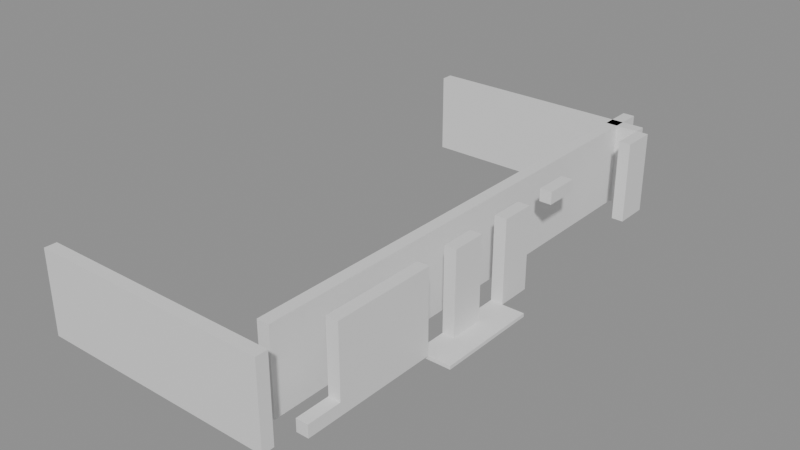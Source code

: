 # Source: building_lego.blend  (saved by Blender 5.0.119; exported with 4.5.12 LTS)
import bpy
from mathutils import Matrix  # noqa: F401  (used for matrix-valued properties, if any)

bpy.ops.wm.read_factory_settings(use_empty=True)
scene = bpy.context.scene
scene.name = 'Scene'

# ---- collections
col_01_paredes_externas = bpy.data.collections.new('01_Paredes_Externas'); scene.collection.children.link(col_01_paredes_externas)
col_02_paredes_internas = bpy.data.collections.new('02_Paredes_Internas'); scene.collection.children.link(col_02_paredes_internas)
col_03_pisos_escadas = bpy.data.collections.new('03_Pisos_Escadas'); scene.collection.children.link(col_03_pisos_escadas)

# ---- materials (node trees are filled in below, after node groups)
mat_mat_parede_externa = bpy.data.materials.new('Mat_Parede_Externa')
mat_mat_parede_interna = bpy.data.materials.new('Mat_Parede_Interna')
mat_mat_pisos = bpy.data.materials.new('Mat_Pisos')

# ---- material node trees
mat_mat_parede_externa.use_nodes = True; mat_mat_parede_externa.node_tree.nodes.clear()
_N = mat_mat_parede_externa.node_tree.nodes; _L = mat_mat_parede_externa.node_tree.links
n0 = _N.new('ShaderNodeBsdfPrincipled'); n0.name = 'BSDF - Pré-fundamentado'; n0.location = (-200, 100)
n1 = _N.new('ShaderNodeOutputMaterial'); n1.name = 'Saída de material'; n1.location = (200, 100)
_L.new(n0.outputs[0], n1.inputs[0])
n1.is_active_output = True
mat_mat_parede_interna.use_nodes = True; mat_mat_parede_interna.node_tree.nodes.clear()
_N = mat_mat_parede_interna.node_tree.nodes; _L = mat_mat_parede_interna.node_tree.links
n0 = _N.new('ShaderNodeBsdfPrincipled'); n0.name = 'BSDF - Pré-fundamentado'; n0.location = (-200, 100)
n1 = _N.new('ShaderNodeOutputMaterial'); n1.name = 'Saída de material'; n1.location = (200, 100)
_L.new(n0.outputs[0], n1.inputs[0])
n1.is_active_output = True
mat_mat_pisos.use_nodes = True; mat_mat_pisos.node_tree.nodes.clear()
_N = mat_mat_pisos.node_tree.nodes; _L = mat_mat_pisos.node_tree.links
n0 = _N.new('ShaderNodeBsdfPrincipled'); n0.name = 'BSDF - Pré-fundamentado'; n0.location = (-200, 100)
n1 = _N.new('ShaderNodeOutputMaterial'); n1.name = 'Saída de material'; n1.location = (200, 100)
_L.new(n0.outputs[0], n1.inputs[0])
n1.is_active_output = True

# ---- meshes
me_bloco_stone_wall_4312_2424_z0 = bpy.data.meshes.new('Bloco_stone_wall_4312_2424_z0')
me_bloco_stone_wall_4312_2424_z0.from_pydata([(-0.5, -0.175, -1.2), (0.5, -0.175, -1.2), (0.5, 0.175, -1.2), (-0.5, 0.175, -1.2), (-0.5, -0.175, 1.2), (0.5, -0.175, 1.2), (0.5, 0.175, 1.2), (-0.5, 0.175, 1.2)], [], [(0, 1, 2, 3), (4, 7, 6, 5), (0, 4, 5, 1), (2, 6, 7, 3), (0, 3, 7, 4), (1, 5, 6, 2)])
me_bloco_stone_wall_4312_2424_z0.materials.append(mat_mat_parede_externa)
me_bloco_stone_wall_4312_2424_z0.update()
me_bloco_stone_wall_4313_2424_z0 = bpy.data.meshes.new('Bloco_stone_wall_4313_2424_z0')
me_bloco_stone_wall_4313_2424_z0.from_pydata([(-0.5, -0.175, -1.2), (0.5, -0.175, -1.2), (0.5, 0.175, -1.2), (-0.5, 0.175, -1.2), (-0.5, -0.175, 1.2), (0.5, -0.175, 1.2), (0.5, 0.175, 1.2), (-0.5, 0.175, 1.2)], [], [(0, 1, 2, 3), (4, 7, 6, 5), (0, 4, 5, 1), (2, 6, 7, 3), (0, 3, 7, 4), (1, 5, 6, 2)])
me_bloco_stone_wall_4313_2424_z0.materials.append(mat_mat_parede_externa)
me_bloco_stone_wall_4313_2424_z0.update()
me_bloco_stone_wall_4314_2424_z0 = bpy.data.meshes.new('Bloco_stone_wall_4314_2424_z0')
me_bloco_stone_wall_4314_2424_z0.from_pydata([(-0.5, -0.175, -1.2), (0.5, -0.175, -1.2), (0.5, 0.175, -1.2), (-0.5, 0.175, -1.2), (-0.5, -0.175, 1.2), (0.5, -0.175, 1.2), (0.5, 0.175, 1.2), (-0.5, 0.175, 1.2)], [], [(0, 1, 2, 3), (4, 7, 6, 5), (0, 4, 5, 1), (2, 6, 7, 3), (0, 3, 7, 4), (1, 5, 6, 2)])
me_bloco_stone_wall_4314_2424_z0.materials.append(mat_mat_parede_externa)
me_bloco_stone_wall_4314_2424_z0.update()
me_bloco_stone_wall_4315_2424_z0 = bpy.data.meshes.new('Bloco_stone_wall_4315_2424_z0')
me_bloco_stone_wall_4315_2424_z0.from_pydata([(-0.5, -0.175, -1.2), (0.5, -0.175, -1.2), (0.5, 0.175, -1.2), (-0.5, 0.175, -1.2), (-0.5, -0.175, 1.2), (0.5, -0.175, 1.2), (0.5, 0.175, 1.2), (-0.5, 0.175, 1.2)], [], [(0, 1, 2, 3), (4, 7, 6, 5), (0, 4, 5, 1), (2, 6, 7, 3), (0, 3, 7, 4), (1, 5, 6, 2)])
me_bloco_stone_wall_4315_2424_z0.materials.append(mat_mat_parede_externa)
me_bloco_stone_wall_4315_2424_z0.update()
me_bloco_stone_wall_4316_2424_z0 = bpy.data.meshes.new('Bloco_stone_wall_4316_2424_z0')
me_bloco_stone_wall_4316_2424_z0.from_pydata([(-0.5, -0.175, -1.2), (0.5, -0.175, -1.2), (0.5, 0.175, -1.2), (-0.5, 0.175, -1.2), (-0.5, -0.175, 1.2), (0.5, -0.175, 1.2), (0.5, 0.175, 1.2), (-0.5, 0.175, 1.2)], [], [(0, 1, 2, 3), (4, 7, 6, 5), (0, 4, 5, 1), (2, 6, 7, 3), (0, 3, 7, 4), (1, 5, 6, 2)])
me_bloco_stone_wall_4316_2424_z0.materials.append(mat_mat_parede_externa)
me_bloco_stone_wall_4316_2424_z0.update()
me_bloco_stone_wall_4317_2424_z0 = bpy.data.meshes.new('Bloco_stone_wall_4317_2424_z0')
me_bloco_stone_wall_4317_2424_z0.from_pydata([(-0.5, -0.175, -1.2), (0.5, -0.175, -1.2), (0.5, 0.175, -1.2), (-0.5, 0.175, -1.2), (-0.5, -0.175, 1.2), (0.5, -0.175, 1.2), (0.5, 0.175, 1.2), (-0.5, 0.175, 1.2)], [], [(0, 1, 2, 3), (4, 7, 6, 5), (0, 4, 5, 1), (2, 6, 7, 3), (0, 3, 7, 4), (1, 5, 6, 2)])
me_bloco_stone_wall_4317_2424_z0.materials.append(mat_mat_parede_externa)
me_bloco_stone_wall_4317_2424_z0.update()
me_bloco_stone_wall_4318_2424_z0 = bpy.data.meshes.new('Bloco_stone_wall_4318_2424_z0')
me_bloco_stone_wall_4318_2424_z0.from_pydata([(-0.5, -0.175, -1.2), (0.5, -0.175, -1.2), (0.5, 0.175, -1.2), (-0.5, 0.175, -1.2), (-0.5, -0.175, 1.2), (0.5, -0.175, 1.2), (0.5, 0.175, 1.2), (-0.5, 0.175, 1.2)], [], [(0, 1, 2, 3), (4, 7, 6, 5), (0, 4, 5, 1), (2, 6, 7, 3), (0, 3, 7, 4), (1, 5, 6, 2)])
me_bloco_stone_wall_4318_2424_z0.materials.append(mat_mat_parede_externa)
me_bloco_stone_wall_4318_2424_z0.update()
me_bloco_stone_wall_4312_2439_z0 = bpy.data.meshes.new('Bloco_stone_wall_4312_2439_z0')
me_bloco_stone_wall_4312_2439_z0.from_pydata([(-0.5, -0.175, -1.2), (0.5, -0.175, -1.2), (0.5, 0.175, -1.2), (-0.5, 0.175, -1.2), (-0.5, -0.175, 1.2), (0.5, -0.175, 1.2), (0.5, 0.175, 1.2), (-0.5, 0.175, 1.2)], [], [(0, 1, 2, 3), (4, 7, 6, 5), (0, 4, 5, 1), (2, 6, 7, 3), (0, 3, 7, 4), (1, 5, 6, 2)])
me_bloco_stone_wall_4312_2439_z0.materials.append(mat_mat_parede_externa)
me_bloco_stone_wall_4312_2439_z0.update()
me_bloco_stone_wall_4313_2439_z0 = bpy.data.meshes.new('Bloco_stone_wall_4313_2439_z0')
me_bloco_stone_wall_4313_2439_z0.from_pydata([(-0.5, -0.175, -1.2), (0.5, -0.175, -1.2), (0.5, 0.175, -1.2), (-0.5, 0.175, -1.2), (-0.5, -0.175, 1.2), (0.5, -0.175, 1.2), (0.5, 0.175, 1.2), (-0.5, 0.175, 1.2)], [], [(0, 1, 2, 3), (4, 7, 6, 5), (0, 4, 5, 1), (2, 6, 7, 3), (0, 3, 7, 4), (1, 5, 6, 2)])
me_bloco_stone_wall_4313_2439_z0.materials.append(mat_mat_parede_externa)
me_bloco_stone_wall_4313_2439_z0.update()
me_bloco_stone_wall_4314_2439_z0 = bpy.data.meshes.new('Bloco_stone_wall_4314_2439_z0')
me_bloco_stone_wall_4314_2439_z0.from_pydata([(-0.5, -0.175, -1.2), (0.5, -0.175, -1.2), (0.5, 0.175, -1.2), (-0.5, 0.175, -1.2), (-0.5, -0.175, 1.2), (0.5, -0.175, 1.2), (0.5, 0.175, 1.2), (-0.5, 0.175, 1.2)], [], [(0, 1, 2, 3), (4, 7, 6, 5), (0, 4, 5, 1), (2, 6, 7, 3), (0, 3, 7, 4), (1, 5, 6, 2)])
me_bloco_stone_wall_4314_2439_z0.materials.append(mat_mat_parede_externa)
me_bloco_stone_wall_4314_2439_z0.update()
me_bloco_stone_wall_4315_2439_z0 = bpy.data.meshes.new('Bloco_stone_wall_4315_2439_z0')
me_bloco_stone_wall_4315_2439_z0.from_pydata([(-0.5, -0.175, -1.2), (0.5, -0.175, -1.2), (0.5, 0.175, -1.2), (-0.5, 0.175, -1.2), (-0.5, -0.175, 1.2), (0.5, -0.175, 1.2), (0.5, 0.175, 1.2), (-0.5, 0.175, 1.2)], [], [(0, 1, 2, 3), (4, 7, 6, 5), (0, 4, 5, 1), (2, 6, 7, 3), (0, 3, 7, 4), (1, 5, 6, 2)])
me_bloco_stone_wall_4315_2439_z0.materials.append(mat_mat_parede_externa)
me_bloco_stone_wall_4315_2439_z0.update()
me_bloco_stone_wall_4316_2439_z0 = bpy.data.meshes.new('Bloco_stone_wall_4316_2439_z0')
me_bloco_stone_wall_4316_2439_z0.from_pydata([(-0.5, -0.175, -1.2), (0.5, -0.175, -1.2), (0.5, 0.175, -1.2), (-0.5, 0.175, -1.2), (-0.5, -0.175, 1.2), (0.5, -0.175, 1.2), (0.5, 0.175, 1.2), (-0.5, 0.175, 1.2)], [], [(0, 1, 2, 3), (4, 7, 6, 5), (0, 4, 5, 1), (2, 6, 7, 3), (0, 3, 7, 4), (1, 5, 6, 2)])
me_bloco_stone_wall_4316_2439_z0.materials.append(mat_mat_parede_externa)
me_bloco_stone_wall_4316_2439_z0.update()
me_bloco_stone_wall_4317_2439_z0 = bpy.data.meshes.new('Bloco_stone_wall_4317_2439_z0')
me_bloco_stone_wall_4317_2439_z0.from_pydata([(-0.5, -0.175, -1.2), (0.5, -0.175, -1.2), (0.5, 0.175, -1.2), (-0.5, 0.175, -1.2), (-0.5, -0.175, 1.2), (0.5, -0.175, 1.2), (0.5, 0.175, 1.2), (-0.5, 0.175, 1.2)], [], [(0, 1, 2, 3), (4, 7, 6, 5), (0, 4, 5, 1), (2, 6, 7, 3), (0, 3, 7, 4), (1, 5, 6, 2)])
me_bloco_stone_wall_4317_2439_z0.materials.append(mat_mat_parede_externa)
me_bloco_stone_wall_4317_2439_z0.update()
me_bloco_stone_wall_4318_2439_z0 = bpy.data.meshes.new('Bloco_stone_wall_4318_2439_z0')
me_bloco_stone_wall_4318_2439_z0.from_pydata([(-0.5, -0.175, -1.2), (0.5, -0.175, -1.2), (0.5, 0.175, -1.2), (-0.5, 0.175, -1.2), (-0.5, -0.175, 1.2), (0.5, -0.175, 1.2), (0.5, 0.175, 1.2), (-0.5, 0.175, 1.2)], [], [(0, 1, 2, 3), (4, 7, 6, 5), (0, 4, 5, 1), (2, 6, 7, 3), (0, 3, 7, 4), (1, 5, 6, 2)])
me_bloco_stone_wall_4318_2439_z0.materials.append(mat_mat_parede_externa)
me_bloco_stone_wall_4318_2439_z0.update()
me_bloco_stone_arch_4319_2425_z0 = bpy.data.meshes.new('Bloco_stone_arch_4319_2425_z0')
me_bloco_stone_arch_4319_2425_z0.from_pydata([(-0.175, -0.5, -0.18), (0.175, -0.5, -0.18), (0.175, 0.5, -0.18), (-0.175, 0.5, -0.18), (-0.175, -0.5, 0.18), (0.175, -0.5, 0.18), (0.175, 0.5, 0.18), (-0.175, 0.5, 0.18)], [], [(0, 1, 2, 3), (4, 7, 6, 5), (0, 4, 5, 1), (2, 6, 7, 3), (0, 3, 7, 4), (1, 5, 6, 2)])
me_bloco_stone_arch_4319_2425_z0.materials.append(mat_mat_parede_externa)
me_bloco_stone_arch_4319_2425_z0.update()
me_bloco_stone_wall_4319_2426_z0 = bpy.data.meshes.new('Bloco_stone_wall_4319_2426_z0')
me_bloco_stone_wall_4319_2426_z0.from_pydata([(-0.175, -0.5, -1.2), (0.175, -0.5, -1.2), (0.175, 0.5, -1.2), (-0.175, 0.5, -1.2), (-0.175, -0.5, 1.2), (0.175, -0.5, 1.2), (0.175, 0.5, 1.2), (-0.175, 0.5, 1.2)], [], [(0, 1, 2, 3), (4, 7, 6, 5), (0, 4, 5, 1), (2, 6, 7, 3), (0, 3, 7, 4), (1, 5, 6, 2)])
me_bloco_stone_wall_4319_2426_z0.materials.append(mat_mat_parede_externa)
me_bloco_stone_wall_4319_2426_z0.update()
me_bloco_stone_wall_4319_2427_z0 = bpy.data.meshes.new('Bloco_stone_wall_4319_2427_z0')
me_bloco_stone_wall_4319_2427_z0.from_pydata([(-0.175, -0.5, -1.2), (0.175, -0.5, -1.2), (0.175, 0.5, -1.2), (-0.175, 0.5, -1.2), (-0.175, -0.5, 1.2), (0.175, -0.5, 1.2), (0.175, 0.5, 1.2), (-0.175, 0.5, 1.2)], [], [(0, 1, 2, 3), (4, 7, 6, 5), (0, 4, 5, 1), (2, 6, 7, 3), (0, 3, 7, 4), (1, 5, 6, 2)])
me_bloco_stone_wall_4319_2427_z0.materials.append(mat_mat_parede_externa)
me_bloco_stone_wall_4319_2427_z0.update()
me_bloco_stone_wall_4319_2428_z0 = bpy.data.meshes.new('Bloco_stone_wall_4319_2428_z0')
me_bloco_stone_wall_4319_2428_z0.from_pydata([(-0.175, -0.5, -1.2), (0.175, -0.5, -1.2), (0.175, 0.5, -1.2), (-0.175, 0.5, -1.2), (-0.175, -0.5, 1.2), (0.175, -0.5, 1.2), (0.175, 0.5, 1.2), (-0.175, 0.5, 1.2)], [], [(0, 1, 2, 3), (4, 7, 6, 5), (0, 4, 5, 1), (2, 6, 7, 3), (0, 3, 7, 4), (1, 5, 6, 2)])
me_bloco_stone_wall_4319_2428_z0.materials.append(mat_mat_parede_externa)
me_bloco_stone_wall_4319_2428_z0.update()
me_bloco_stone_arch_4319_2430_z0 = bpy.data.meshes.new('Bloco_stone_arch_4319_2430_z0')
me_bloco_stone_arch_4319_2430_z0.from_pydata([(-0.175, -0.5, -1.2), (0.175, -0.5, -1.2), (0.175, 0.5, -1.2), (-0.175, 0.5, -1.2), (-0.175, -0.5, 1.2), (0.175, -0.5, 1.2), (0.175, 0.5, 1.2), (-0.175, 0.5, 1.2)], [], [(0, 1, 2, 3), (4, 7, 6, 5), (0, 4, 5, 1), (2, 6, 7, 3), (0, 3, 7, 4), (1, 5, 6, 2)])
me_bloco_stone_arch_4319_2430_z0.materials.append(mat_mat_parede_externa)
me_bloco_stone_arch_4319_2430_z0.update()
me_bloco_stone_wall_4319_2432_z0 = bpy.data.meshes.new('Bloco_stone_wall_4319_2432_z0')
me_bloco_stone_wall_4319_2432_z0.from_pydata([(-0.175, -0.5, -1.2), (0.175, -0.5, -1.2), (0.175, 0.5, -1.2), (-0.175, 0.5, -1.2), (-0.175, -0.5, 1.2), (0.175, -0.5, 1.2), (0.175, 0.5, 1.2), (-0.175, 0.5, 1.2)], [], [(0, 1, 2, 3), (4, 7, 6, 5), (0, 4, 5, 1), (2, 6, 7, 3), (0, 3, 7, 4), (1, 5, 6, 2)])
me_bloco_stone_wall_4319_2432_z0.materials.append(mat_mat_parede_externa)
me_bloco_stone_wall_4319_2432_z0.update()
me_bloco_stone_arch_4319_2434_z17 = bpy.data.meshes.new('Bloco_stone_arch_4319_2434_z17')
me_bloco_stone_arch_4319_2434_z17.from_pydata([(-0.175, -0.5, -0.18), (0.175, -0.5, -0.18), (0.175, 0.5, -0.18), (-0.175, 0.5, -0.18), (-0.175, -0.5, 0.18), (0.175, -0.5, 0.18), (0.175, 0.5, 0.18), (-0.175, 0.5, 0.18)], [], [(0, 1, 2, 3), (4, 7, 6, 5), (0, 4, 5, 1), (2, 6, 7, 3), (0, 3, 7, 4), (1, 5, 6, 2)])
me_bloco_stone_arch_4319_2434_z17.materials.append(mat_mat_parede_externa)
me_bloco_stone_arch_4319_2434_z17.update()
me_bloco_stone_wall_4319_2438_z0 = bpy.data.meshes.new('Bloco_stone_wall_4319_2438_z0')
me_bloco_stone_wall_4319_2438_z0.from_pydata([(-0.175, -0.5, -1.2), (0.175, -0.5, -1.2), (0.175, 0.5, -1.2), (-0.175, 0.5, -1.2), (-0.175, -0.5, 1.2), (0.175, -0.5, 1.2), (0.175, 0.5, 1.2), (-0.175, 0.5, 1.2)], [], [(0, 1, 2, 3), (4, 7, 6, 5), (0, 4, 5, 1), (2, 6, 7, 3), (0, 3, 7, 4), (1, 5, 6, 2)])
me_bloco_stone_wall_4319_2438_z0.materials.append(mat_mat_parede_externa)
me_bloco_stone_wall_4319_2438_z0.update()
me_bloco_stone_wall_4318_2425_z0 = bpy.data.meshes.new('Bloco_stone_wall_4318_2425_z0')
me_bloco_stone_wall_4318_2425_z0.from_pydata([(-0.175, -0.5, -1.2), (0.175, -0.5, -1.2), (0.175, 0.5, -1.2), (-0.175, 0.5, -1.2), (-0.175, -0.5, 1.2), (0.175, -0.5, 1.2), (0.175, 0.5, 1.2), (-0.175, 0.5, 1.2)], [], [(0, 1, 2, 3), (4, 7, 6, 5), (0, 4, 5, 1), (2, 6, 7, 3), (0, 3, 7, 4), (1, 5, 6, 2)])
me_bloco_stone_wall_4318_2425_z0.materials.append(mat_mat_parede_interna)
me_bloco_stone_wall_4318_2425_z0.update()
me_bloco_stone_wall_4318_2426_z0 = bpy.data.meshes.new('Bloco_stone_wall_4318_2426_z0')
me_bloco_stone_wall_4318_2426_z0.from_pydata([(-0.175, -0.5, -1.2), (0.175, -0.5, -1.2), (0.175, 0.5, -1.2), (-0.175, 0.5, -1.2), (-0.175, -0.5, 1.2), (0.175, -0.5, 1.2), (0.175, 0.5, 1.2), (-0.175, 0.5, 1.2)], [], [(0, 1, 2, 3), (4, 7, 6, 5), (0, 4, 5, 1), (2, 6, 7, 3), (0, 3, 7, 4), (1, 5, 6, 2)])
me_bloco_stone_wall_4318_2426_z0.materials.append(mat_mat_parede_interna)
me_bloco_stone_wall_4318_2426_z0.update()
me_bloco_stone_wall_4318_2427_z0 = bpy.data.meshes.new('Bloco_stone_wall_4318_2427_z0')
me_bloco_stone_wall_4318_2427_z0.from_pydata([(-0.175, -0.5, -1.2), (0.175, -0.5, -1.2), (0.175, 0.5, -1.2), (-0.175, 0.5, -1.2), (-0.175, -0.5, 1.2), (0.175, -0.5, 1.2), (0.175, 0.5, 1.2), (-0.175, 0.5, 1.2)], [], [(0, 1, 2, 3), (4, 7, 6, 5), (0, 4, 5, 1), (2, 6, 7, 3), (0, 3, 7, 4), (1, 5, 6, 2)])
me_bloco_stone_wall_4318_2427_z0.materials.append(mat_mat_parede_interna)
me_bloco_stone_wall_4318_2427_z0.update()
me_bloco_stone_wall_4318_2428_z0 = bpy.data.meshes.new('Bloco_stone_wall_4318_2428_z0')
me_bloco_stone_wall_4318_2428_z0.from_pydata([(-0.175, -0.5, -1.2), (0.175, -0.5, -1.2), (0.175, 0.5, -1.2), (-0.175, 0.5, -1.2), (-0.175, -0.5, 1.2), (0.175, -0.5, 1.2), (0.175, 0.5, 1.2), (-0.175, 0.5, 1.2)], [], [(0, 1, 2, 3), (4, 7, 6, 5), (0, 4, 5, 1), (2, 6, 7, 3), (0, 3, 7, 4), (1, 5, 6, 2)])
me_bloco_stone_wall_4318_2428_z0.materials.append(mat_mat_parede_interna)
me_bloco_stone_wall_4318_2428_z0.update()
me_bloco_stone_wall_4318_2429_z0 = bpy.data.meshes.new('Bloco_stone_wall_4318_2429_z0')
me_bloco_stone_wall_4318_2429_z0.from_pydata([(-0.175, -0.5, -1.2), (0.175, -0.5, -1.2), (0.175, 0.5, -1.2), (-0.175, 0.5, -1.2), (-0.175, -0.5, 1.2), (0.175, -0.5, 1.2), (0.175, 0.5, 1.2), (-0.175, 0.5, 1.2)], [], [(0, 1, 2, 3), (4, 7, 6, 5), (0, 4, 5, 1), (2, 6, 7, 3), (0, 3, 7, 4), (1, 5, 6, 2)])
me_bloco_stone_wall_4318_2429_z0.materials.append(mat_mat_parede_interna)
me_bloco_stone_wall_4318_2429_z0.update()
me_bloco_stone_wall_4318_2430_z0 = bpy.data.meshes.new('Bloco_stone_wall_4318_2430_z0')
me_bloco_stone_wall_4318_2430_z0.from_pydata([(-0.175, -0.5, -1.2), (0.175, -0.5, -1.2), (0.175, 0.5, -1.2), (-0.175, 0.5, -1.2), (-0.175, -0.5, 1.2), (0.175, -0.5, 1.2), (0.175, 0.5, 1.2), (-0.175, 0.5, 1.2)], [], [(0, 1, 2, 3), (4, 7, 6, 5), (0, 4, 5, 1), (2, 6, 7, 3), (0, 3, 7, 4), (1, 5, 6, 2)])
me_bloco_stone_wall_4318_2430_z0.materials.append(mat_mat_parede_interna)
me_bloco_stone_wall_4318_2430_z0.update()
me_bloco_stone_wall_4318_2431_z0 = bpy.data.meshes.new('Bloco_stone_wall_4318_2431_z0')
me_bloco_stone_wall_4318_2431_z0.from_pydata([(-0.175, -0.5, -1.2), (0.175, -0.5, -1.2), (0.175, 0.5, -1.2), (-0.175, 0.5, -1.2), (-0.175, -0.5, 1.2), (0.175, -0.5, 1.2), (0.175, 0.5, 1.2), (-0.175, 0.5, 1.2)], [], [(0, 1, 2, 3), (4, 7, 6, 5), (0, 4, 5, 1), (2, 6, 7, 3), (0, 3, 7, 4), (1, 5, 6, 2)])
me_bloco_stone_wall_4318_2431_z0.materials.append(mat_mat_parede_interna)
me_bloco_stone_wall_4318_2431_z0.update()
me_bloco_stone_wall_4318_2432_z0 = bpy.data.meshes.new('Bloco_stone_wall_4318_2432_z0')
me_bloco_stone_wall_4318_2432_z0.from_pydata([(-0.175, -0.5, -1.2), (0.175, -0.5, -1.2), (0.175, 0.5, -1.2), (-0.175, 0.5, -1.2), (-0.175, -0.5, 1.2), (0.175, -0.5, 1.2), (0.175, 0.5, 1.2), (-0.175, 0.5, 1.2)], [], [(0, 1, 2, 3), (4, 7, 6, 5), (0, 4, 5, 1), (2, 6, 7, 3), (0, 3, 7, 4), (1, 5, 6, 2)])
me_bloco_stone_wall_4318_2432_z0.materials.append(mat_mat_parede_interna)
me_bloco_stone_wall_4318_2432_z0.update()
me_bloco_stone_wall_4318_2433_z0 = bpy.data.meshes.new('Bloco_stone_wall_4318_2433_z0')
me_bloco_stone_wall_4318_2433_z0.from_pydata([(-0.175, -0.5, -1.2), (0.175, -0.5, -1.2), (0.175, 0.5, -1.2), (-0.175, 0.5, -1.2), (-0.175, -0.5, 1.2), (0.175, -0.5, 1.2), (0.175, 0.5, 1.2), (-0.175, 0.5, 1.2)], [], [(0, 1, 2, 3), (4, 7, 6, 5), (0, 4, 5, 1), (2, 6, 7, 3), (0, 3, 7, 4), (1, 5, 6, 2)])
me_bloco_stone_wall_4318_2433_z0.materials.append(mat_mat_parede_interna)
me_bloco_stone_wall_4318_2433_z0.update()
me_bloco_stone_wall_4318_2434_z0 = bpy.data.meshes.new('Bloco_stone_wall_4318_2434_z0')
me_bloco_stone_wall_4318_2434_z0.from_pydata([(-0.175, -0.5, -1.2), (0.175, -0.5, -1.2), (0.175, 0.5, -1.2), (-0.175, 0.5, -1.2), (-0.175, -0.5, 1.2), (0.175, -0.5, 1.2), (0.175, 0.5, 1.2), (-0.175, 0.5, 1.2)], [], [(0, 1, 2, 3), (4, 7, 6, 5), (0, 4, 5, 1), (2, 6, 7, 3), (0, 3, 7, 4), (1, 5, 6, 2)])
me_bloco_stone_wall_4318_2434_z0.materials.append(mat_mat_parede_interna)
me_bloco_stone_wall_4318_2434_z0.update()
me_bloco_stone_wall_4318_2435_z0 = bpy.data.meshes.new('Bloco_stone_wall_4318_2435_z0')
me_bloco_stone_wall_4318_2435_z0.from_pydata([(-0.175, -0.5, -1.2), (0.175, -0.5, -1.2), (0.175, 0.5, -1.2), (-0.175, 0.5, -1.2), (-0.175, -0.5, 1.2), (0.175, -0.5, 1.2), (0.175, 0.5, 1.2), (-0.175, 0.5, 1.2)], [], [(0, 1, 2, 3), (4, 7, 6, 5), (0, 4, 5, 1), (2, 6, 7, 3), (0, 3, 7, 4), (1, 5, 6, 2)])
me_bloco_stone_wall_4318_2435_z0.materials.append(mat_mat_parede_interna)
me_bloco_stone_wall_4318_2435_z0.update()
me_bloco_stone_wall_4318_2436_z0 = bpy.data.meshes.new('Bloco_stone_wall_4318_2436_z0')
me_bloco_stone_wall_4318_2436_z0.from_pydata([(-0.175, -0.5, -1.2), (0.175, -0.5, -1.2), (0.175, 0.5, -1.2), (-0.175, 0.5, -1.2), (-0.175, -0.5, 1.2), (0.175, -0.5, 1.2), (0.175, 0.5, 1.2), (-0.175, 0.5, 1.2)], [], [(0, 1, 2, 3), (4, 7, 6, 5), (0, 4, 5, 1), (2, 6, 7, 3), (0, 3, 7, 4), (1, 5, 6, 2)])
me_bloco_stone_wall_4318_2436_z0.materials.append(mat_mat_parede_interna)
me_bloco_stone_wall_4318_2436_z0.update()
me_bloco_stone_wall_4318_2437_z0 = bpy.data.meshes.new('Bloco_stone_wall_4318_2437_z0')
me_bloco_stone_wall_4318_2437_z0.from_pydata([(-0.175, -0.5, -1.2), (0.175, -0.5, -1.2), (0.175, 0.5, -1.2), (-0.175, 0.5, -1.2), (-0.175, -0.5, 1.2), (0.175, -0.5, 1.2), (0.175, 0.5, 1.2), (-0.175, 0.5, 1.2)], [], [(0, 1, 2, 3), (4, 7, 6, 5), (0, 4, 5, 1), (2, 6, 7, 3), (0, 3, 7, 4), (1, 5, 6, 2)])
me_bloco_stone_wall_4318_2437_z0.materials.append(mat_mat_parede_interna)
me_bloco_stone_wall_4318_2437_z0.update()
me_bloco_stone_wall_4318_2438_z0 = bpy.data.meshes.new('Bloco_stone_wall_4318_2438_z0')
me_bloco_stone_wall_4318_2438_z0.from_pydata([(-0.175, -0.5, -1.2), (0.175, -0.5, -1.2), (0.175, 0.5, -1.2), (-0.175, 0.5, -1.2), (-0.175, -0.5, 1.2), (0.175, -0.5, 1.2), (0.175, 0.5, 1.2), (-0.175, 0.5, 1.2)], [], [(0, 1, 2, 3), (4, 7, 6, 5), (0, 4, 5, 1), (2, 6, 7, 3), (0, 3, 7, 4), (1, 5, 6, 2)])
me_bloco_stone_wall_4318_2438_z0.materials.append(mat_mat_parede_interna)
me_bloco_stone_wall_4318_2438_z0.update()
me_bloco_stone_wall_4318_2439_z0_001 = bpy.data.meshes.new('Bloco_stone_wall_4318_2439_z0.001')
me_bloco_stone_wall_4318_2439_z0_001.from_pydata([(-0.175, -0.5, -1.2), (0.175, -0.5, -1.2), (0.175, 0.5, -1.2), (-0.175, 0.5, -1.2), (-0.175, -0.5, 1.2), (0.175, -0.5, 1.2), (0.175, 0.5, 1.2), (-0.175, 0.5, 1.2)], [], [(0, 1, 2, 3), (4, 7, 6, 5), (0, 4, 5, 1), (2, 6, 7, 3), (0, 3, 7, 4), (1, 5, 6, 2)])
me_bloco_stone_wall_4318_2439_z0_001.materials.append(mat_mat_parede_interna)
me_bloco_stone_wall_4318_2439_z0_001.update()
me_piso_stone_4319_2429_z0 = bpy.data.meshes.new('Piso_stone_4319_2429_z0')
me_piso_stone_4319_2429_z0.from_pydata([(-0.5, -0.5, -0.05), (0.5, -0.5, -0.05), (0.5, 0.5, -0.05), (-0.5, 0.5, -0.05), (-0.5, -0.5, 0.05), (0.5, -0.5, 0.05), (0.5, 0.5, 0.05), (-0.5, 0.5, 0.05)], [], [(0, 1, 2, 3), (4, 7, 6, 5), (0, 4, 5, 1), (2, 6, 7, 3), (0, 3, 7, 4), (1, 5, 6, 2)])
me_piso_stone_4319_2429_z0.materials.append(mat_mat_pisos)
me_piso_stone_4319_2429_z0.update()
me_piso_stone_4319_2430_z0 = bpy.data.meshes.new('Piso_stone_4319_2430_z0')
me_piso_stone_4319_2430_z0.from_pydata([(-0.5, -0.5, -0.05), (0.5, -0.5, -0.05), (0.5, 0.5, -0.05), (-0.5, 0.5, -0.05), (-0.5, -0.5, 0.05), (0.5, -0.5, 0.05), (0.5, 0.5, 0.05), (-0.5, 0.5, 0.05)], [], [(0, 1, 2, 3), (4, 7, 6, 5), (0, 4, 5, 1), (2, 6, 7, 3), (0, 3, 7, 4), (1, 5, 6, 2)])
me_piso_stone_4319_2430_z0.materials.append(mat_mat_pisos)
me_piso_stone_4319_2430_z0.update()
me_piso_stone_4319_2431_z0 = bpy.data.meshes.new('Piso_stone_4319_2431_z0')
me_piso_stone_4319_2431_z0.from_pydata([(-0.5, -0.5, -0.05), (0.5, -0.5, -0.05), (0.5, 0.5, -0.05), (-0.5, 0.5, -0.05), (-0.5, -0.5, 0.05), (0.5, -0.5, 0.05), (0.5, 0.5, 0.05), (-0.5, 0.5, 0.05)], [], [(0, 1, 2, 3), (4, 7, 6, 5), (0, 4, 5, 1), (2, 6, 7, 3), (0, 3, 7, 4), (1, 5, 6, 2)])
me_piso_stone_4319_2431_z0.materials.append(mat_mat_pisos)
me_piso_stone_4319_2431_z0.update()

# ---- objects
ob_parede_externa_norte_y2424_x4312_4318 = bpy.data.objects.new('Parede_Externa_Norte_Y2424_X4312_4318', None)
ob_bloco_stone_wall_4312_2424_z0 = bpy.data.objects.new('Bloco_stone_wall_4312_2424_z0', me_bloco_stone_wall_4312_2424_z0)
ob_bloco_stone_wall_4313_2424_z0 = bpy.data.objects.new('Bloco_stone_wall_4313_2424_z0', me_bloco_stone_wall_4313_2424_z0)
ob_bloco_stone_wall_4314_2424_z0 = bpy.data.objects.new('Bloco_stone_wall_4314_2424_z0', me_bloco_stone_wall_4314_2424_z0)
ob_bloco_stone_wall_4315_2424_z0 = bpy.data.objects.new('Bloco_stone_wall_4315_2424_z0', me_bloco_stone_wall_4315_2424_z0)
ob_bloco_stone_wall_4316_2424_z0 = bpy.data.objects.new('Bloco_stone_wall_4316_2424_z0', me_bloco_stone_wall_4316_2424_z0)
ob_bloco_stone_wall_4317_2424_z0 = bpy.data.objects.new('Bloco_stone_wall_4317_2424_z0', me_bloco_stone_wall_4317_2424_z0)
ob_bloco_stone_wall_4318_2424_z0 = bpy.data.objects.new('Bloco_stone_wall_4318_2424_z0', me_bloco_stone_wall_4318_2424_z0)
ob_parede_externa_sul_y2439_x4312_4318 = bpy.data.objects.new('Parede_Externa_Sul_Y2439_X4312_4318', None)
ob_bloco_stone_wall_4312_2439_z0 = bpy.data.objects.new('Bloco_stone_wall_4312_2439_z0', me_bloco_stone_wall_4312_2439_z0)
ob_bloco_stone_wall_4313_2439_z0 = bpy.data.objects.new('Bloco_stone_wall_4313_2439_z0', me_bloco_stone_wall_4313_2439_z0)
ob_bloco_stone_wall_4314_2439_z0 = bpy.data.objects.new('Bloco_stone_wall_4314_2439_z0', me_bloco_stone_wall_4314_2439_z0)
ob_bloco_stone_wall_4315_2439_z0 = bpy.data.objects.new('Bloco_stone_wall_4315_2439_z0', me_bloco_stone_wall_4315_2439_z0)
ob_bloco_stone_wall_4316_2439_z0 = bpy.data.objects.new('Bloco_stone_wall_4316_2439_z0', me_bloco_stone_wall_4316_2439_z0)
ob_bloco_stone_wall_4317_2439_z0 = bpy.data.objects.new('Bloco_stone_wall_4317_2439_z0', me_bloco_stone_wall_4317_2439_z0)
ob_bloco_stone_wall_4318_2439_z0 = bpy.data.objects.new('Bloco_stone_wall_4318_2439_z0', me_bloco_stone_wall_4318_2439_z0)
ob_parede_externa_leste_x4319_y2425_2434 = bpy.data.objects.new('Parede_Externa_Leste_X4319_Y2425_2434', None)
ob_bloco_stone_arch_4319_2425_z0 = bpy.data.objects.new('Bloco_stone_arch_4319_2425_z0', me_bloco_stone_arch_4319_2425_z0)
ob_bloco_stone_wall_4319_2426_z0 = bpy.data.objects.new('Bloco_stone_wall_4319_2426_z0', me_bloco_stone_wall_4319_2426_z0)
ob_bloco_stone_wall_4319_2427_z0 = bpy.data.objects.new('Bloco_stone_wall_4319_2427_z0', me_bloco_stone_wall_4319_2427_z0)
ob_bloco_stone_wall_4319_2428_z0 = bpy.data.objects.new('Bloco_stone_wall_4319_2428_z0', me_bloco_stone_wall_4319_2428_z0)
ob_bloco_stone_arch_4319_2430_z0 = bpy.data.objects.new('Bloco_stone_arch_4319_2430_z0', me_bloco_stone_arch_4319_2430_z0)
ob_bloco_stone_wall_4319_2432_z0 = bpy.data.objects.new('Bloco_stone_wall_4319_2432_z0', me_bloco_stone_wall_4319_2432_z0)
ob_bloco_stone_arch_4319_2434_z17 = bpy.data.objects.new('Bloco_stone_arch_4319_2434_z17', me_bloco_stone_arch_4319_2434_z17)
ob_parede_externa_leste_x4319_y2438_2438 = bpy.data.objects.new('Parede_Externa_Leste_X4319_Y2438_2438', None)
ob_bloco_stone_wall_4319_2438_z0 = bpy.data.objects.new('Bloco_stone_wall_4319_2438_z0', me_bloco_stone_wall_4319_2438_z0)
ob_parede_interna_ns_03_x4318_y2425_2439 = bpy.data.objects.new('Parede_Interna_NS_03_X4318_Y2425_2439', None)
ob_bloco_stone_wall_4318_2425_z0 = bpy.data.objects.new('Bloco_stone_wall_4318_2425_z0', me_bloco_stone_wall_4318_2425_z0)
ob_bloco_stone_wall_4318_2426_z0 = bpy.data.objects.new('Bloco_stone_wall_4318_2426_z0', me_bloco_stone_wall_4318_2426_z0)
ob_bloco_stone_wall_4318_2427_z0 = bpy.data.objects.new('Bloco_stone_wall_4318_2427_z0', me_bloco_stone_wall_4318_2427_z0)
ob_bloco_stone_wall_4318_2428_z0 = bpy.data.objects.new('Bloco_stone_wall_4318_2428_z0', me_bloco_stone_wall_4318_2428_z0)
ob_bloco_stone_wall_4318_2429_z0 = bpy.data.objects.new('Bloco_stone_wall_4318_2429_z0', me_bloco_stone_wall_4318_2429_z0)
ob_bloco_stone_wall_4318_2430_z0 = bpy.data.objects.new('Bloco_stone_wall_4318_2430_z0', me_bloco_stone_wall_4318_2430_z0)
ob_bloco_stone_wall_4318_2431_z0 = bpy.data.objects.new('Bloco_stone_wall_4318_2431_z0', me_bloco_stone_wall_4318_2431_z0)
ob_bloco_stone_wall_4318_2432_z0 = bpy.data.objects.new('Bloco_stone_wall_4318_2432_z0', me_bloco_stone_wall_4318_2432_z0)
ob_bloco_stone_wall_4318_2433_z0 = bpy.data.objects.new('Bloco_stone_wall_4318_2433_z0', me_bloco_stone_wall_4318_2433_z0)
ob_bloco_stone_wall_4318_2434_z0 = bpy.data.objects.new('Bloco_stone_wall_4318_2434_z0', me_bloco_stone_wall_4318_2434_z0)
ob_bloco_stone_wall_4318_2435_z0 = bpy.data.objects.new('Bloco_stone_wall_4318_2435_z0', me_bloco_stone_wall_4318_2435_z0)
ob_bloco_stone_wall_4318_2436_z0 = bpy.data.objects.new('Bloco_stone_wall_4318_2436_z0', me_bloco_stone_wall_4318_2436_z0)
ob_bloco_stone_wall_4318_2437_z0 = bpy.data.objects.new('Bloco_stone_wall_4318_2437_z0', me_bloco_stone_wall_4318_2437_z0)
ob_bloco_stone_wall_4318_2438_z0 = bpy.data.objects.new('Bloco_stone_wall_4318_2438_z0', me_bloco_stone_wall_4318_2438_z0)
ob_bloco_stone_wall_4318_2439_z0_001 = bpy.data.objects.new('Bloco_stone_wall_4318_2439_z0.001', me_bloco_stone_wall_4318_2439_z0_001)
ob_pisos_lajes = bpy.data.objects.new('Pisos_Lajes', None)
ob_piso_stone_4319_2429_z0 = bpy.data.objects.new('Piso_stone_4319_2429_z0', me_piso_stone_4319_2429_z0)
ob_piso_stone_4319_2430_z0 = bpy.data.objects.new('Piso_stone_4319_2430_z0', me_piso_stone_4319_2430_z0)
ob_piso_stone_4319_2431_z0 = bpy.data.objects.new('Piso_stone_4319_2431_z0', me_piso_stone_4319_2431_z0)

# ---- transforms, parenting, visibility, modifiers, constraints
ob_parede_externa_norte_y2424_x4312_4318.location = (-0.5, -7.5, 0.0)
ob_parede_externa_norte_y2424_x4312_4318.empty_display_type = 'CUBE'
ob_bloco_stone_wall_4312_2424_z0.parent = ob_parede_externa_norte_y2424_x4312_4318
ob_bloco_stone_wall_4312_2424_z0.matrix_parent_inverse = Matrix(((1.0, -0.0, 0.0, 0.5), (-0.0, 1.0, -0.0, 7.5), (0.0, -0.0, 1.0, -0.0), (-0.0, 0.0, -0.0, 1.0)))
ob_bloco_stone_wall_4312_2424_z0.location = (-3.5, -7.825, 1.2)
ob_bloco_stone_wall_4313_2424_z0.parent = ob_parede_externa_norte_y2424_x4312_4318
ob_bloco_stone_wall_4313_2424_z0.matrix_parent_inverse = Matrix(((1.0, -0.0, 0.0, 0.5), (-0.0, 1.0, -0.0, 7.5), (0.0, -0.0, 1.0, -0.0), (-0.0, 0.0, -0.0, 1.0)))
ob_bloco_stone_wall_4313_2424_z0.location = (-2.5, -7.825, 1.2)
ob_bloco_stone_wall_4314_2424_z0.parent = ob_parede_externa_norte_y2424_x4312_4318
ob_bloco_stone_wall_4314_2424_z0.matrix_parent_inverse = Matrix(((1.0, -0.0, 0.0, 0.5), (-0.0, 1.0, -0.0, 7.5), (0.0, -0.0, 1.0, -0.0), (-0.0, 0.0, -0.0, 1.0)))
ob_bloco_stone_wall_4314_2424_z0.location = (-1.5, -7.825, 1.2)
ob_bloco_stone_wall_4315_2424_z0.parent = ob_parede_externa_norte_y2424_x4312_4318
ob_bloco_stone_wall_4315_2424_z0.matrix_parent_inverse = Matrix(((1.0, -0.0, 0.0, 0.5), (-0.0, 1.0, -0.0, 7.5), (0.0, -0.0, 1.0, -0.0), (-0.0, 0.0, -0.0, 1.0)))
ob_bloco_stone_wall_4315_2424_z0.location = (-0.5, -7.825, 1.2)
ob_bloco_stone_wall_4316_2424_z0.parent = ob_parede_externa_norte_y2424_x4312_4318
ob_bloco_stone_wall_4316_2424_z0.matrix_parent_inverse = Matrix(((1.0, -0.0, 0.0, 0.5), (-0.0, 1.0, -0.0, 7.5), (0.0, -0.0, 1.0, -0.0), (-0.0, 0.0, -0.0, 1.0)))
ob_bloco_stone_wall_4316_2424_z0.location = (0.5, -7.825, 1.2)
ob_bloco_stone_wall_4317_2424_z0.parent = ob_parede_externa_norte_y2424_x4312_4318
ob_bloco_stone_wall_4317_2424_z0.matrix_parent_inverse = Matrix(((1.0, -0.0, 0.0, 0.5), (-0.0, 1.0, -0.0, 7.5), (0.0, -0.0, 1.0, -0.0), (-0.0, 0.0, -0.0, 1.0)))
ob_bloco_stone_wall_4317_2424_z0.location = (1.5, -7.825, 1.2)
ob_bloco_stone_wall_4318_2424_z0.parent = ob_parede_externa_norte_y2424_x4312_4318
ob_bloco_stone_wall_4318_2424_z0.matrix_parent_inverse = Matrix(((1.0, -0.0, 0.0, 0.5), (-0.0, 1.0, -0.0, 7.5), (0.0, -0.0, 1.0, -0.0), (-0.0, 0.0, -0.0, 1.0)))
ob_bloco_stone_wall_4318_2424_z0.location = (2.5, -7.825, 1.2)
ob_parede_externa_sul_y2439_x4312_4318.location = (-0.5, 7.5, 0.0)
ob_parede_externa_sul_y2439_x4312_4318.empty_display_type = 'CUBE'
ob_bloco_stone_wall_4312_2439_z0.parent = ob_parede_externa_sul_y2439_x4312_4318
ob_bloco_stone_wall_4312_2439_z0.matrix_parent_inverse = Matrix(((1.0, -0.0, 0.0, 0.5), (-0.0, 1.0, -0.0, -7.5), (0.0, -0.0, 1.0, -0.0), (-0.0, 0.0, -0.0, 1.0)))
ob_bloco_stone_wall_4312_2439_z0.location = (-3.5, 7.175, 1.2)
ob_bloco_stone_wall_4313_2439_z0.parent = ob_parede_externa_sul_y2439_x4312_4318
ob_bloco_stone_wall_4313_2439_z0.matrix_parent_inverse = Matrix(((1.0, -0.0, 0.0, 0.5), (-0.0, 1.0, -0.0, -7.5), (0.0, -0.0, 1.0, -0.0), (-0.0, 0.0, -0.0, 1.0)))
ob_bloco_stone_wall_4313_2439_z0.location = (-2.5, 7.175, 1.2)
ob_bloco_stone_wall_4314_2439_z0.parent = ob_parede_externa_sul_y2439_x4312_4318
ob_bloco_stone_wall_4314_2439_z0.matrix_parent_inverse = Matrix(((1.0, -0.0, 0.0, 0.5), (-0.0, 1.0, -0.0, -7.5), (0.0, -0.0, 1.0, -0.0), (-0.0, 0.0, -0.0, 1.0)))
ob_bloco_stone_wall_4314_2439_z0.location = (-1.5, 7.175, 1.2)
ob_bloco_stone_wall_4315_2439_z0.parent = ob_parede_externa_sul_y2439_x4312_4318
ob_bloco_stone_wall_4315_2439_z0.matrix_parent_inverse = Matrix(((1.0, -0.0, 0.0, 0.5), (-0.0, 1.0, -0.0, -7.5), (0.0, -0.0, 1.0, -0.0), (-0.0, 0.0, -0.0, 1.0)))
ob_bloco_stone_wall_4315_2439_z0.location = (-0.5, 7.175, 1.2)
ob_bloco_stone_wall_4316_2439_z0.parent = ob_parede_externa_sul_y2439_x4312_4318
ob_bloco_stone_wall_4316_2439_z0.matrix_parent_inverse = Matrix(((1.0, -0.0, 0.0, 0.5), (-0.0, 1.0, -0.0, -7.5), (0.0, -0.0, 1.0, -0.0), (-0.0, 0.0, -0.0, 1.0)))
ob_bloco_stone_wall_4316_2439_z0.location = (0.5, 7.175, 1.2)
ob_bloco_stone_wall_4317_2439_z0.parent = ob_parede_externa_sul_y2439_x4312_4318
ob_bloco_stone_wall_4317_2439_z0.matrix_parent_inverse = Matrix(((1.0, -0.0, 0.0, 0.5), (-0.0, 1.0, -0.0, -7.5), (0.0, -0.0, 1.0, -0.0), (-0.0, 0.0, -0.0, 1.0)))
ob_bloco_stone_wall_4317_2439_z0.location = (1.5, 7.175, 1.2)
ob_bloco_stone_wall_4318_2439_z0.parent = ob_parede_externa_sul_y2439_x4312_4318
ob_bloco_stone_wall_4318_2439_z0.matrix_parent_inverse = Matrix(((1.0, -0.0, 0.0, 0.5), (-0.0, 1.0, -0.0, -7.5), (0.0, -0.0, 1.0, -0.0), (-0.0, 0.0, -0.0, 1.0)))
ob_bloco_stone_wall_4318_2439_z0.location = (2.5, 7.175, 1.2)
ob_parede_externa_leste_x4319_y2425_2434.location = (3.5, -2.0, 0.0)
ob_parede_externa_leste_x4319_y2425_2434.empty_display_type = 'CUBE'
ob_bloco_stone_arch_4319_2425_z0.parent = ob_parede_externa_leste_x4319_y2425_2434
ob_bloco_stone_arch_4319_2425_z0.matrix_parent_inverse = Matrix(((1.0, -0.0, 0.0, -3.5), (-0.0, 1.0, -0.0, 2.0), (0.0, -0.0, 1.0, -0.0), (-0.0, 0.0, -0.0, 1.0)))
ob_bloco_stone_arch_4319_2425_z0.location = (3.175, -6.5, 0.18)
ob_bloco_stone_wall_4319_2426_z0.parent = ob_parede_externa_leste_x4319_y2425_2434
ob_bloco_stone_wall_4319_2426_z0.matrix_parent_inverse = Matrix(((1.0, -0.0, 0.0, -3.5), (-0.0, 1.0, -0.0, 2.0), (0.0, -0.0, 1.0, -0.0), (-0.0, 0.0, -0.0, 1.0)))
ob_bloco_stone_wall_4319_2426_z0.location = (3.175, -5.5, 1.2)
ob_bloco_stone_wall_4319_2427_z0.parent = ob_parede_externa_leste_x4319_y2425_2434
ob_bloco_stone_wall_4319_2427_z0.matrix_parent_inverse = Matrix(((1.0, -0.0, 0.0, -3.5), (-0.0, 1.0, -0.0, 2.0), (0.0, -0.0, 1.0, -0.0), (-0.0, 0.0, -0.0, 1.0)))
ob_bloco_stone_wall_4319_2427_z0.location = (3.175, -4.5, 1.2)
ob_bloco_stone_wall_4319_2428_z0.parent = ob_parede_externa_leste_x4319_y2425_2434
ob_bloco_stone_wall_4319_2428_z0.matrix_parent_inverse = Matrix(((1.0, -0.0, 0.0, -3.5), (-0.0, 1.0, -0.0, 2.0), (0.0, -0.0, 1.0, -0.0), (-0.0, 0.0, -0.0, 1.0)))
ob_bloco_stone_wall_4319_2428_z0.location = (3.175, -3.5, 1.2)
ob_bloco_stone_arch_4319_2430_z0.parent = ob_parede_externa_leste_x4319_y2425_2434
ob_bloco_stone_arch_4319_2430_z0.matrix_parent_inverse = Matrix(((1.0, -0.0, 0.0, -3.5), (-0.0, 1.0, -0.0, 2.0), (0.0, -0.0, 1.0, -0.0), (-0.0, 0.0, -0.0, 1.0)))
ob_bloco_stone_arch_4319_2430_z0.location = (3.175, -1.5, 1.2)
ob_bloco_stone_wall_4319_2432_z0.parent = ob_parede_externa_leste_x4319_y2425_2434
ob_bloco_stone_wall_4319_2432_z0.matrix_parent_inverse = Matrix(((1.0, -0.0, 0.0, -3.5), (-0.0, 1.0, -0.0, 2.0), (0.0, -0.0, 1.0, -0.0), (-0.0, 0.0, -0.0, 1.0)))
ob_bloco_stone_wall_4319_2432_z0.location = (3.175, 0.5, 1.2)
ob_bloco_stone_arch_4319_2434_z17.parent = ob_parede_externa_leste_x4319_y2425_2434
ob_bloco_stone_arch_4319_2434_z17.matrix_parent_inverse = Matrix(((1.0, -0.0, 0.0, -3.5), (-0.0, 1.0, -0.0, 2.0), (0.0, -0.0, 1.0, -0.0), (-0.0, 0.0, -0.0, 1.0)))
ob_bloco_stone_arch_4319_2434_z17.location = (3.175, 2.5, 2.22)
ob_parede_externa_leste_x4319_y2438_2438.location = (3.5, 6.5, 0.0)
ob_parede_externa_leste_x4319_y2438_2438.empty_display_type = 'CUBE'
ob_bloco_stone_wall_4319_2438_z0.parent = ob_parede_externa_leste_x4319_y2438_2438
ob_bloco_stone_wall_4319_2438_z0.matrix_parent_inverse = Matrix(((1.0, -0.0, 0.0, -3.5), (-0.0, 1.0, -0.0, -6.5), (0.0, -0.0, 1.0, -0.0), (-0.0, 0.0, -0.0, 1.0)))
ob_bloco_stone_wall_4319_2438_z0.location = (3.175, 6.5, 1.2)
ob_parede_interna_ns_03_x4318_y2425_2439.location = (2.5, 0.5, 0.0)
ob_parede_interna_ns_03_x4318_y2425_2439.empty_display_type = 'CUBE'
ob_bloco_stone_wall_4318_2425_z0.parent = ob_parede_interna_ns_03_x4318_y2425_2439
ob_bloco_stone_wall_4318_2425_z0.matrix_parent_inverse = Matrix(((1.0, -0.0, 0.0, -2.5), (-0.0, 1.0, -0.0, -0.5), (0.0, -0.0, 1.0, -0.0), (-0.0, 0.0, -0.0, 1.0)))
ob_bloco_stone_wall_4318_2425_z0.location = (2.175, -6.5, 1.2)
ob_bloco_stone_wall_4318_2426_z0.parent = ob_parede_interna_ns_03_x4318_y2425_2439
ob_bloco_stone_wall_4318_2426_z0.matrix_parent_inverse = Matrix(((1.0, -0.0, 0.0, -2.5), (-0.0, 1.0, -0.0, -0.5), (0.0, -0.0, 1.0, -0.0), (-0.0, 0.0, -0.0, 1.0)))
ob_bloco_stone_wall_4318_2426_z0.location = (2.175, -5.5, 1.2)
ob_bloco_stone_wall_4318_2427_z0.parent = ob_parede_interna_ns_03_x4318_y2425_2439
ob_bloco_stone_wall_4318_2427_z0.matrix_parent_inverse = Matrix(((1.0, -0.0, 0.0, -2.5), (-0.0, 1.0, -0.0, -0.5), (0.0, -0.0, 1.0, -0.0), (-0.0, 0.0, -0.0, 1.0)))
ob_bloco_stone_wall_4318_2427_z0.location = (2.175, -4.5, 1.2)
ob_bloco_stone_wall_4318_2428_z0.parent = ob_parede_interna_ns_03_x4318_y2425_2439
ob_bloco_stone_wall_4318_2428_z0.matrix_parent_inverse = Matrix(((1.0, -0.0, 0.0, -2.5), (-0.0, 1.0, -0.0, -0.5), (0.0, -0.0, 1.0, -0.0), (-0.0, 0.0, -0.0, 1.0)))
ob_bloco_stone_wall_4318_2428_z0.location = (2.175, -3.5, 1.2)
ob_bloco_stone_wall_4318_2429_z0.parent = ob_parede_interna_ns_03_x4318_y2425_2439
ob_bloco_stone_wall_4318_2429_z0.matrix_parent_inverse = Matrix(((1.0, -0.0, 0.0, -2.5), (-0.0, 1.0, -0.0, -0.5), (0.0, -0.0, 1.0, -0.0), (-0.0, 0.0, -0.0, 1.0)))
ob_bloco_stone_wall_4318_2429_z0.location = (2.175, -2.5, 1.2)
ob_bloco_stone_wall_4318_2430_z0.parent = ob_parede_interna_ns_03_x4318_y2425_2439
ob_bloco_stone_wall_4318_2430_z0.matrix_parent_inverse = Matrix(((1.0, -0.0, 0.0, -2.5), (-0.0, 1.0, -0.0, -0.5), (0.0, -0.0, 1.0, -0.0), (-0.0, 0.0, -0.0, 1.0)))
ob_bloco_stone_wall_4318_2430_z0.location = (2.175, -1.5, 1.2)
ob_bloco_stone_wall_4318_2431_z0.parent = ob_parede_interna_ns_03_x4318_y2425_2439
ob_bloco_stone_wall_4318_2431_z0.matrix_parent_inverse = Matrix(((1.0, -0.0, 0.0, -2.5), (-0.0, 1.0, -0.0, -0.5), (0.0, -0.0, 1.0, -0.0), (-0.0, 0.0, -0.0, 1.0)))
ob_bloco_stone_wall_4318_2431_z0.location = (2.175, -0.5, 1.2)
ob_bloco_stone_wall_4318_2432_z0.parent = ob_parede_interna_ns_03_x4318_y2425_2439
ob_bloco_stone_wall_4318_2432_z0.matrix_parent_inverse = Matrix(((1.0, -0.0, 0.0, -2.5), (-0.0, 1.0, -0.0, -0.5), (0.0, -0.0, 1.0, -0.0), (-0.0, 0.0, -0.0, 1.0)))
ob_bloco_stone_wall_4318_2432_z0.location = (2.175, 0.5, 1.2)
ob_bloco_stone_wall_4318_2433_z0.parent = ob_parede_interna_ns_03_x4318_y2425_2439
ob_bloco_stone_wall_4318_2433_z0.matrix_parent_inverse = Matrix(((1.0, -0.0, 0.0, -2.5), (-0.0, 1.0, -0.0, -0.5), (0.0, -0.0, 1.0, -0.0), (-0.0, 0.0, -0.0, 1.0)))
ob_bloco_stone_wall_4318_2433_z0.location = (2.175, 1.5, 1.2)
ob_bloco_stone_wall_4318_2434_z0.parent = ob_parede_interna_ns_03_x4318_y2425_2439
ob_bloco_stone_wall_4318_2434_z0.matrix_parent_inverse = Matrix(((1.0, -0.0, 0.0, -2.5), (-0.0, 1.0, -0.0, -0.5), (0.0, -0.0, 1.0, -0.0), (-0.0, 0.0, -0.0, 1.0)))
ob_bloco_stone_wall_4318_2434_z0.location = (2.175, 2.5, 1.2)
ob_bloco_stone_wall_4318_2435_z0.parent = ob_parede_interna_ns_03_x4318_y2425_2439
ob_bloco_stone_wall_4318_2435_z0.matrix_parent_inverse = Matrix(((1.0, -0.0, 0.0, -2.5), (-0.0, 1.0, -0.0, -0.5), (0.0, -0.0, 1.0, -0.0), (-0.0, 0.0, -0.0, 1.0)))
ob_bloco_stone_wall_4318_2435_z0.location = (2.175, 3.5, 1.2)
ob_bloco_stone_wall_4318_2436_z0.parent = ob_parede_interna_ns_03_x4318_y2425_2439
ob_bloco_stone_wall_4318_2436_z0.matrix_parent_inverse = Matrix(((1.0, -0.0, 0.0, -2.5), (-0.0, 1.0, -0.0, -0.5), (0.0, -0.0, 1.0, -0.0), (-0.0, 0.0, -0.0, 1.0)))
ob_bloco_stone_wall_4318_2436_z0.location = (2.175, 4.5, 1.2)
ob_bloco_stone_wall_4318_2437_z0.parent = ob_parede_interna_ns_03_x4318_y2425_2439
ob_bloco_stone_wall_4318_2437_z0.matrix_parent_inverse = Matrix(((1.0, -0.0, 0.0, -2.5), (-0.0, 1.0, -0.0, -0.5), (0.0, -0.0, 1.0, -0.0), (-0.0, 0.0, -0.0, 1.0)))
ob_bloco_stone_wall_4318_2437_z0.location = (2.175, 5.5, 1.2)
ob_bloco_stone_wall_4318_2438_z0.parent = ob_parede_interna_ns_03_x4318_y2425_2439
ob_bloco_stone_wall_4318_2438_z0.matrix_parent_inverse = Matrix(((1.0, -0.0, 0.0, -2.5), (-0.0, 1.0, -0.0, -0.5), (0.0, -0.0, 1.0, -0.0), (-0.0, 0.0, -0.0, 1.0)))
ob_bloco_stone_wall_4318_2438_z0.location = (2.175, 6.5, 1.2)
ob_bloco_stone_wall_4318_2439_z0_001.parent = ob_parede_interna_ns_03_x4318_y2425_2439
ob_bloco_stone_wall_4318_2439_z0_001.matrix_parent_inverse = Matrix(((1.0, -0.0, 0.0, -2.5), (-0.0, 1.0, -0.0, -0.5), (0.0, -0.0, 1.0, -0.0), (-0.0, 0.0, -0.0, 1.0)))
ob_bloco_stone_wall_4318_2439_z0_001.location = (2.175, 7.5, 1.2)
ob_pisos_lajes.location = (0.0, 0.0, 0.0)
ob_pisos_lajes.empty_display_type = 'CUBE'
ob_piso_stone_4319_2429_z0.parent = ob_pisos_lajes
ob_piso_stone_4319_2429_z0.location = (3.5, -2.5, -0.05)
ob_piso_stone_4319_2430_z0.parent = ob_pisos_lajes
ob_piso_stone_4319_2430_z0.location = (3.5, -1.5, -0.05)
ob_piso_stone_4319_2431_z0.parent = ob_pisos_lajes
ob_piso_stone_4319_2431_z0.location = (3.5, -0.5, -0.05)

# ---- collection membership
col_01_paredes_externas.objects.link(ob_parede_externa_norte_y2424_x4312_4318)
col_01_paredes_externas.objects.link(ob_bloco_stone_wall_4312_2424_z0)
col_01_paredes_externas.objects.link(ob_bloco_stone_wall_4313_2424_z0)
col_01_paredes_externas.objects.link(ob_bloco_stone_wall_4314_2424_z0)
col_01_paredes_externas.objects.link(ob_bloco_stone_wall_4315_2424_z0)
col_01_paredes_externas.objects.link(ob_bloco_stone_wall_4316_2424_z0)
col_01_paredes_externas.objects.link(ob_bloco_stone_wall_4317_2424_z0)
col_01_paredes_externas.objects.link(ob_bloco_stone_wall_4318_2424_z0)
col_01_paredes_externas.objects.link(ob_parede_externa_sul_y2439_x4312_4318)
col_01_paredes_externas.objects.link(ob_bloco_stone_wall_4312_2439_z0)
col_01_paredes_externas.objects.link(ob_bloco_stone_wall_4313_2439_z0)
col_01_paredes_externas.objects.link(ob_bloco_stone_wall_4314_2439_z0)
col_01_paredes_externas.objects.link(ob_bloco_stone_wall_4315_2439_z0)
col_01_paredes_externas.objects.link(ob_bloco_stone_wall_4316_2439_z0)
col_01_paredes_externas.objects.link(ob_bloco_stone_wall_4317_2439_z0)
col_01_paredes_externas.objects.link(ob_bloco_stone_wall_4318_2439_z0)
col_01_paredes_externas.objects.link(ob_parede_externa_leste_x4319_y2425_2434)
col_01_paredes_externas.objects.link(ob_bloco_stone_arch_4319_2425_z0)
col_01_paredes_externas.objects.link(ob_bloco_stone_wall_4319_2426_z0)
col_01_paredes_externas.objects.link(ob_bloco_stone_wall_4319_2427_z0)
col_01_paredes_externas.objects.link(ob_bloco_stone_wall_4319_2428_z0)
col_01_paredes_externas.objects.link(ob_bloco_stone_arch_4319_2430_z0)
col_01_paredes_externas.objects.link(ob_bloco_stone_wall_4319_2432_z0)
col_01_paredes_externas.objects.link(ob_bloco_stone_arch_4319_2434_z17)
col_01_paredes_externas.objects.link(ob_parede_externa_leste_x4319_y2438_2438)
col_01_paredes_externas.objects.link(ob_bloco_stone_wall_4319_2438_z0)
col_02_paredes_internas.objects.link(ob_parede_interna_ns_03_x4318_y2425_2439)
col_02_paredes_internas.objects.link(ob_bloco_stone_wall_4318_2425_z0)
col_02_paredes_internas.objects.link(ob_bloco_stone_wall_4318_2426_z0)
col_02_paredes_internas.objects.link(ob_bloco_stone_wall_4318_2427_z0)
col_02_paredes_internas.objects.link(ob_bloco_stone_wall_4318_2428_z0)
col_02_paredes_internas.objects.link(ob_bloco_stone_wall_4318_2429_z0)
col_02_paredes_internas.objects.link(ob_bloco_stone_wall_4318_2430_z0)
col_02_paredes_internas.objects.link(ob_bloco_stone_wall_4318_2431_z0)
col_02_paredes_internas.objects.link(ob_bloco_stone_wall_4318_2432_z0)
col_02_paredes_internas.objects.link(ob_bloco_stone_wall_4318_2433_z0)
col_02_paredes_internas.objects.link(ob_bloco_stone_wall_4318_2434_z0)
col_02_paredes_internas.objects.link(ob_bloco_stone_wall_4318_2435_z0)
col_02_paredes_internas.objects.link(ob_bloco_stone_wall_4318_2436_z0)
col_02_paredes_internas.objects.link(ob_bloco_stone_wall_4318_2437_z0)
col_02_paredes_internas.objects.link(ob_bloco_stone_wall_4318_2438_z0)
col_02_paredes_internas.objects.link(ob_bloco_stone_wall_4318_2439_z0_001)
col_03_pisos_escadas.objects.link(ob_pisos_lajes)
col_03_pisos_escadas.objects.link(ob_piso_stone_4319_2429_z0)
col_03_pisos_escadas.objects.link(ob_piso_stone_4319_2430_z0)
col_03_pisos_escadas.objects.link(ob_piso_stone_4319_2431_z0)

# ---- scene / render settings (as saved in the file)
scene.frame_start = 1; scene.frame_end = 250; scene.frame_set(1)
scene.render.engine = 'BLENDER_EEVEE_NEXT'
scene.render.bake_bias = 0.0
scene.render.bake_samples = 0
scene.cycles.sampling_pattern = 'TABULATED_SOBOL'
scene.eevee.use_volume_custom_range = False
bpy.context.view_layer.update()

# ---- added for rendering (the .blend has no active camera and no usable light): camera, sun + grey world if the file has none
cam_auto = bpy.data.cameras.new('AutoCamera')
cam_auto.lens = 50.0
cam_auto.sensor_width = 36.0
cam_auto.clip_end = 1000.0
ob_auto_camera = bpy.data.objects.new('AutoCamera', cam_auto)
scene.collection.objects.link(ob_auto_camera)
ob_auto_camera.location = (16.7118, -20.0541, 14.5194)
ob_auto_camera.rotation_euler = (1.09748, -7.21219e-08, 0.694738)
scene.camera = ob_auto_camera
light_auto_sun = bpy.data.lights.new('AutoSun', 'SUN')
light_auto_sun.energy = 3.0
light_auto_sun.angle = 0.0523599
ob_auto_sun = bpy.data.objects.new('AutoSun', light_auto_sun)
scene.collection.objects.link(ob_auto_sun)
ob_auto_sun.rotation_euler = (0.872665, 0.174533, 0.523599)
if scene.world is None:
    world_auto = bpy.data.worlds.new('AutoWorld')
    world_auto.color = (0.3, 0.3, 0.3)
    scene.world = world_auto
bpy.context.view_layer.update()
